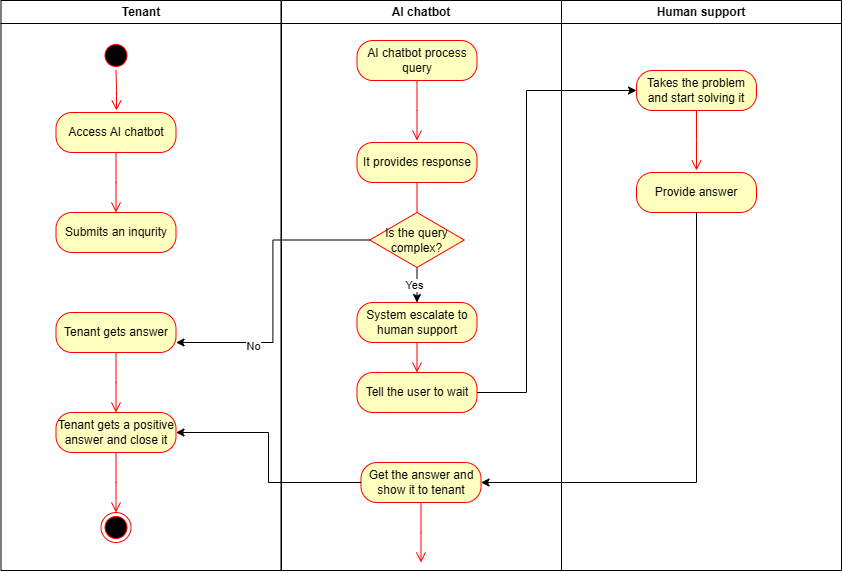

The diagram above was exported from draw.io. Its source (the exported page's mxGraphModel, read from the mxfile embedded in the PNG):
<mxGraphModel dx="512" dy="596" grid="1" gridSize="10" guides="1" tooltips="1" connect="1" arrows="1" fold="1" page="1" pageScale="1" pageWidth="1169" pageHeight="826" background="none" math="0" shadow="0">
  <root>
    <mxCell id="0" />
    <mxCell id="1" parent="0" />
    <mxCell id="2" value="Tenant" style="swimlane;whiteSpace=wrap;startSize=23;" parent="1" vertex="1">
      <mxGeometry x="164.5" y="128" width="280" height="570" as="geometry" />
    </mxCell>
    <mxCell id="5" value="" style="ellipse;shape=startState;fillColor=#000000;strokeColor=#ff0000;" parent="2" vertex="1">
      <mxGeometry x="100" y="40" width="30" height="30" as="geometry" />
    </mxCell>
    <mxCell id="6" value="" style="edgeStyle=elbowEdgeStyle;elbow=horizontal;verticalAlign=bottom;endArrow=open;endSize=8;strokeColor=#FF0000;endFill=1;rounded=0" parent="2" source="5" edge="1">
      <mxGeometry x="100" y="40" as="geometry">
        <mxPoint x="115.5" y="110" as="targetPoint" />
      </mxGeometry>
    </mxCell>
    <mxCell id="12" value="" style="edgeStyle=elbowEdgeStyle;elbow=horizontal;strokeColor=#FF0000;endArrow=open;endFill=1;rounded=0" parent="2" source="10" edge="1">
      <mxGeometry width="100" height="100" relative="1" as="geometry">
        <mxPoint x="160" y="290" as="sourcePoint" />
        <mxPoint x="60" y="135" as="targetPoint" />
        <Array as="points">
          <mxPoint x="30" y="250" />
        </Array>
      </mxGeometry>
    </mxCell>
    <mxCell id="OPhF4tNOcKCwbJxkZSkv-41" value="Access AI chatbot" style="rounded=1;whiteSpace=wrap;html=1;arcSize=40;fontColor=#000000;fillColor=#ffffc0;strokeColor=#ff0000;" vertex="1" parent="2">
      <mxGeometry x="55" y="112" width="120" height="40" as="geometry" />
    </mxCell>
    <mxCell id="OPhF4tNOcKCwbJxkZSkv-42" value="" style="edgeStyle=orthogonalEdgeStyle;html=1;verticalAlign=bottom;endArrow=open;endSize=8;strokeColor=#ff0000;rounded=0;" edge="1" source="OPhF4tNOcKCwbJxkZSkv-41" parent="2">
      <mxGeometry relative="1" as="geometry">
        <mxPoint x="115" y="212" as="targetPoint" />
      </mxGeometry>
    </mxCell>
    <mxCell id="OPhF4tNOcKCwbJxkZSkv-43" value="Submits an inqurity" style="rounded=1;whiteSpace=wrap;html=1;arcSize=40;fontColor=#000000;fillColor=#ffffc0;strokeColor=#ff0000;" vertex="1" parent="2">
      <mxGeometry x="55" y="212" width="120" height="40" as="geometry" />
    </mxCell>
    <mxCell id="OPhF4tNOcKCwbJxkZSkv-64" value="Tenant gets answer" style="rounded=1;whiteSpace=wrap;html=1;arcSize=40;fontColor=#000000;fillColor=#ffffc0;strokeColor=#ff0000;" vertex="1" parent="2">
      <mxGeometry x="55" y="312" width="120" height="40" as="geometry" />
    </mxCell>
    <mxCell id="OPhF4tNOcKCwbJxkZSkv-65" value="" style="edgeStyle=orthogonalEdgeStyle;html=1;verticalAlign=bottom;endArrow=open;endSize=8;strokeColor=#ff0000;rounded=0;" edge="1" source="OPhF4tNOcKCwbJxkZSkv-64" parent="2">
      <mxGeometry relative="1" as="geometry">
        <mxPoint x="115" y="412" as="targetPoint" />
      </mxGeometry>
    </mxCell>
    <mxCell id="OPhF4tNOcKCwbJxkZSkv-69" value="Tenant gets a positive answer and close it" style="rounded=1;whiteSpace=wrap;html=1;arcSize=40;fontColor=#000000;fillColor=#ffffc0;strokeColor=#ff0000;" vertex="1" parent="2">
      <mxGeometry x="55" y="412" width="120" height="40" as="geometry" />
    </mxCell>
    <mxCell id="OPhF4tNOcKCwbJxkZSkv-70" value="" style="edgeStyle=orthogonalEdgeStyle;html=1;verticalAlign=bottom;endArrow=open;endSize=8;strokeColor=#ff0000;rounded=0;" edge="1" source="OPhF4tNOcKCwbJxkZSkv-69" parent="2">
      <mxGeometry relative="1" as="geometry">
        <mxPoint x="115" y="512" as="targetPoint" />
      </mxGeometry>
    </mxCell>
    <mxCell id="OPhF4tNOcKCwbJxkZSkv-72" value="" style="ellipse;html=1;shape=endState;fillColor=#000000;strokeColor=#ff0000;" vertex="1" parent="2">
      <mxGeometry x="100" y="512" width="30" height="30" as="geometry" />
    </mxCell>
    <mxCell id="3" value="AI chatbot" style="swimlane;whiteSpace=wrap" parent="1" vertex="1">
      <mxGeometry x="445" y="128" width="280" height="570" as="geometry" />
    </mxCell>
    <mxCell id="OPhF4tNOcKCwbJxkZSkv-45" value="AI chatbot process query" style="rounded=1;whiteSpace=wrap;html=1;arcSize=40;fontColor=#000000;fillColor=#ffffc0;strokeColor=#ff0000;" vertex="1" parent="3">
      <mxGeometry x="75.5" y="40" width="120" height="40" as="geometry" />
    </mxCell>
    <mxCell id="OPhF4tNOcKCwbJxkZSkv-46" value="" style="edgeStyle=orthogonalEdgeStyle;html=1;verticalAlign=bottom;endArrow=open;endSize=8;strokeColor=#ff0000;rounded=0;" edge="1" source="OPhF4tNOcKCwbJxkZSkv-45" parent="3">
      <mxGeometry relative="1" as="geometry">
        <mxPoint x="135.5" y="140" as="targetPoint" />
      </mxGeometry>
    </mxCell>
    <mxCell id="OPhF4tNOcKCwbJxkZSkv-47" value="It provides response" style="rounded=1;whiteSpace=wrap;html=1;arcSize=40;fontColor=#000000;fillColor=#ffffc0;strokeColor=#ff0000;" vertex="1" parent="3">
      <mxGeometry x="75.5" y="142" width="120" height="40" as="geometry" />
    </mxCell>
    <mxCell id="OPhF4tNOcKCwbJxkZSkv-48" value="" style="edgeStyle=orthogonalEdgeStyle;html=1;verticalAlign=bottom;endArrow=open;endSize=8;strokeColor=#ff0000;rounded=0;" edge="1" source="OPhF4tNOcKCwbJxkZSkv-47" parent="3">
      <mxGeometry relative="1" as="geometry">
        <mxPoint x="135.5" y="242" as="targetPoint" />
      </mxGeometry>
    </mxCell>
    <mxCell id="OPhF4tNOcKCwbJxkZSkv-54" style="edgeStyle=orthogonalEdgeStyle;rounded=0;orthogonalLoop=1;jettySize=auto;html=1;exitX=0.5;exitY=1;exitDx=0;exitDy=0;" edge="1" parent="3" source="OPhF4tNOcKCwbJxkZSkv-49" target="OPhF4tNOcKCwbJxkZSkv-52">
      <mxGeometry relative="1" as="geometry" />
    </mxCell>
    <mxCell id="OPhF4tNOcKCwbJxkZSkv-66" value="Yes" style="edgeLabel;html=1;align=center;verticalAlign=middle;resizable=0;points=[];" vertex="1" connectable="0" parent="OPhF4tNOcKCwbJxkZSkv-54">
      <mxGeometry x="0.1911" y="-3" relative="1" as="geometry">
        <mxPoint as="offset" />
      </mxGeometry>
    </mxCell>
    <mxCell id="OPhF4tNOcKCwbJxkZSkv-49" value="Is the query complex?" style="rhombus;whiteSpace=wrap;html=1;fontColor=#000000;fillColor=#ffffc0;strokeColor=#ff0000;" vertex="1" parent="3">
      <mxGeometry x="88.25" y="212" width="94.5" height="55" as="geometry" />
    </mxCell>
    <mxCell id="OPhF4tNOcKCwbJxkZSkv-52" value="System escalate to human support" style="rounded=1;whiteSpace=wrap;html=1;arcSize=40;fontColor=#000000;fillColor=#ffffc0;strokeColor=#ff0000;" vertex="1" parent="3">
      <mxGeometry x="75.5" y="302" width="120" height="40" as="geometry" />
    </mxCell>
    <mxCell id="OPhF4tNOcKCwbJxkZSkv-59" value="Tell the user to wait" style="rounded=1;whiteSpace=wrap;html=1;arcSize=40;fontColor=#000000;fillColor=#ffffc0;strokeColor=#ff0000;" vertex="1" parent="3">
      <mxGeometry x="75.5" y="372" width="120" height="40" as="geometry" />
    </mxCell>
    <mxCell id="OPhF4tNOcKCwbJxkZSkv-53" value="" style="edgeStyle=orthogonalEdgeStyle;html=1;verticalAlign=bottom;endArrow=open;endSize=8;strokeColor=#ff0000;rounded=0;" edge="1" source="OPhF4tNOcKCwbJxkZSkv-52" parent="3" target="OPhF4tNOcKCwbJxkZSkv-59">
      <mxGeometry relative="1" as="geometry">
        <mxPoint x="135" y="382" as="targetPoint" />
      </mxGeometry>
    </mxCell>
    <mxCell id="OPhF4tNOcKCwbJxkZSkv-61" value="Get the answer and show it to tenant" style="rounded=1;whiteSpace=wrap;html=1;arcSize=40;fontColor=#000000;fillColor=#ffffc0;strokeColor=#ff0000;" vertex="1" parent="3">
      <mxGeometry x="79.5" y="462" width="120" height="40" as="geometry" />
    </mxCell>
    <mxCell id="OPhF4tNOcKCwbJxkZSkv-62" value="" style="edgeStyle=orthogonalEdgeStyle;html=1;verticalAlign=bottom;endArrow=open;endSize=8;strokeColor=#ff0000;rounded=0;" edge="1" source="OPhF4tNOcKCwbJxkZSkv-61" parent="3">
      <mxGeometry relative="1" as="geometry">
        <mxPoint x="139.5" y="562" as="targetPoint" />
      </mxGeometry>
    </mxCell>
    <mxCell id="4" value="Human support" style="swimlane;whiteSpace=wrap" parent="1" vertex="1">
      <mxGeometry x="725" y="128" width="280" height="570" as="geometry" />
    </mxCell>
    <mxCell id="OPhF4tNOcKCwbJxkZSkv-55" value="Takes the problem and start solving it" style="rounded=1;whiteSpace=wrap;html=1;arcSize=40;fontColor=#000000;fillColor=#ffffc0;strokeColor=#ff0000;" vertex="1" parent="4">
      <mxGeometry x="75" y="70" width="120" height="40" as="geometry" />
    </mxCell>
    <mxCell id="OPhF4tNOcKCwbJxkZSkv-56" value="" style="edgeStyle=orthogonalEdgeStyle;html=1;verticalAlign=bottom;endArrow=open;endSize=8;strokeColor=#ff0000;rounded=0;" edge="1" source="OPhF4tNOcKCwbJxkZSkv-55" parent="4">
      <mxGeometry relative="1" as="geometry">
        <mxPoint x="135" y="170" as="targetPoint" />
      </mxGeometry>
    </mxCell>
    <mxCell id="OPhF4tNOcKCwbJxkZSkv-57" value="Provide answer" style="rounded=1;whiteSpace=wrap;html=1;arcSize=40;fontColor=#000000;fillColor=#ffffc0;strokeColor=#ff0000;" vertex="1" parent="4">
      <mxGeometry x="75" y="172" width="120" height="40" as="geometry" />
    </mxCell>
    <mxCell id="OPhF4tNOcKCwbJxkZSkv-60" style="edgeStyle=orthogonalEdgeStyle;rounded=0;orthogonalLoop=1;jettySize=auto;html=1;exitX=1;exitY=0.5;exitDx=0;exitDy=0;entryX=0;entryY=0.5;entryDx=0;entryDy=0;" edge="1" parent="1" source="OPhF4tNOcKCwbJxkZSkv-59" target="OPhF4tNOcKCwbJxkZSkv-55">
      <mxGeometry relative="1" as="geometry">
        <Array as="points">
          <mxPoint x="690" y="520" />
          <mxPoint x="690" y="218" />
        </Array>
      </mxGeometry>
    </mxCell>
    <mxCell id="OPhF4tNOcKCwbJxkZSkv-63" style="edgeStyle=orthogonalEdgeStyle;rounded=0;orthogonalLoop=1;jettySize=auto;html=1;exitX=0.5;exitY=1;exitDx=0;exitDy=0;entryX=1;entryY=0.5;entryDx=0;entryDy=0;" edge="1" parent="1" source="OPhF4tNOcKCwbJxkZSkv-57" target="OPhF4tNOcKCwbJxkZSkv-61">
      <mxGeometry relative="1" as="geometry" />
    </mxCell>
    <mxCell id="OPhF4tNOcKCwbJxkZSkv-67" style="edgeStyle=orthogonalEdgeStyle;rounded=0;orthogonalLoop=1;jettySize=auto;html=1;exitX=0;exitY=0.5;exitDx=0;exitDy=0;entryX=1;entryY=0.75;entryDx=0;entryDy=0;" edge="1" parent="1" source="OPhF4tNOcKCwbJxkZSkv-49" target="OPhF4tNOcKCwbJxkZSkv-64">
      <mxGeometry relative="1" as="geometry" />
    </mxCell>
    <mxCell id="OPhF4tNOcKCwbJxkZSkv-68" value="No" style="edgeLabel;html=1;align=center;verticalAlign=middle;resizable=0;points=[];" vertex="1" connectable="0" parent="OPhF4tNOcKCwbJxkZSkv-67">
      <mxGeometry x="0.4781" y="3" relative="1" as="geometry">
        <mxPoint as="offset" />
      </mxGeometry>
    </mxCell>
    <mxCell id="OPhF4tNOcKCwbJxkZSkv-71" style="edgeStyle=orthogonalEdgeStyle;rounded=0;orthogonalLoop=1;jettySize=auto;html=1;exitX=0;exitY=0.5;exitDx=0;exitDy=0;entryX=1;entryY=0.5;entryDx=0;entryDy=0;" edge="1" parent="1" source="OPhF4tNOcKCwbJxkZSkv-61" target="OPhF4tNOcKCwbJxkZSkv-69">
      <mxGeometry relative="1" as="geometry" />
    </mxCell>
  </root>
</mxGraphModel>